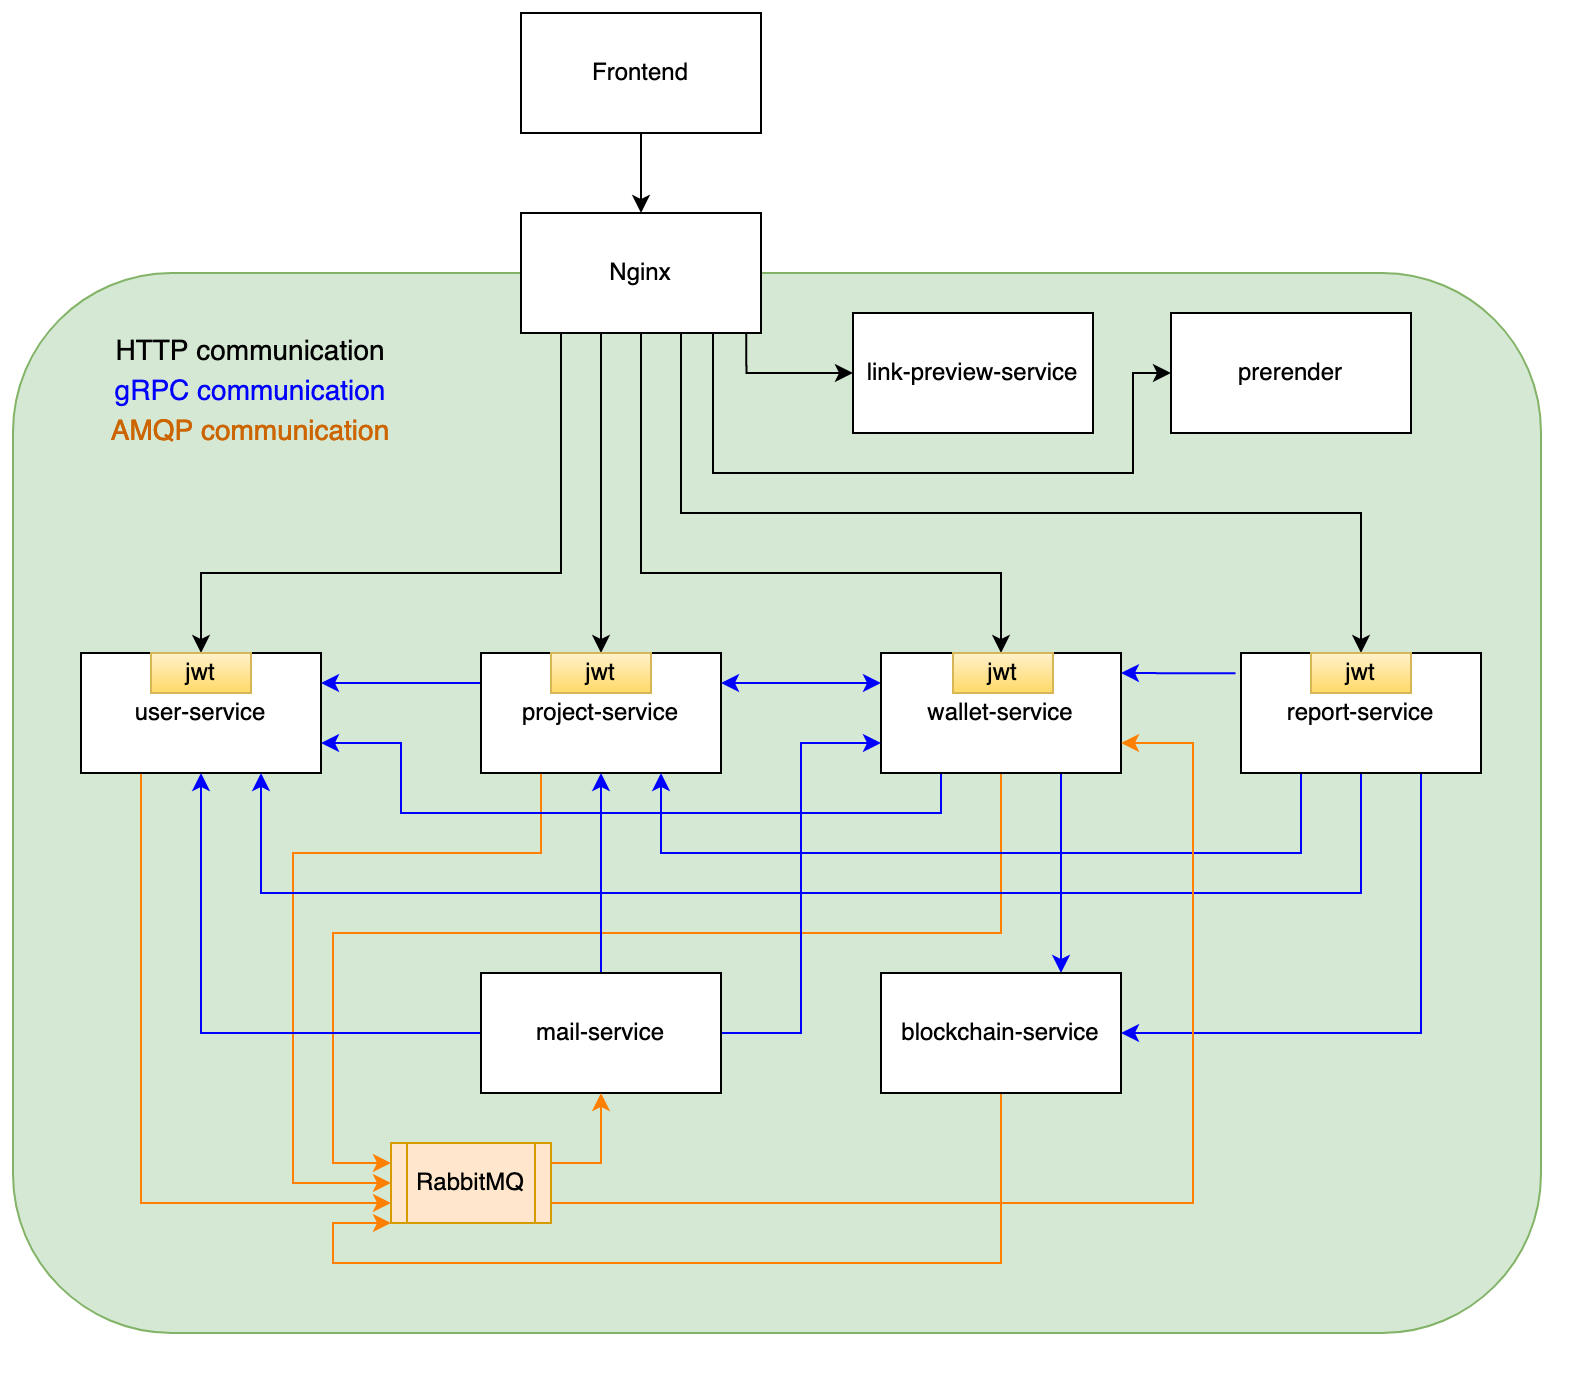

The diagram above was exported from draw.io. Its source (the exported page's mxGraphModel, read from the mxfile embedded in the PNG):
<mxGraphModel dx="534" dy="526" grid="1" gridSize="10" guides="1" tooltips="1" connect="1" arrows="1" fold="1" page="1" pageScale="1" pageWidth="827" pageHeight="1169" math="0" shadow="0">
  <root>
    <mxCell id="0" />
    <mxCell id="1" parent="0" />
    <mxCell id="2" value="" style="rounded=1;whiteSpace=wrap;html=1;fillColor=#d5e8d4;strokeColor=#82b366;" vertex="1" parent="1">
      <mxGeometry x="30" y="150" width="764" height="530" as="geometry" />
    </mxCell>
    <mxCell id="3" style="edgeStyle=orthogonalEdgeStyle;rounded=0;orthogonalLoop=1;jettySize=auto;html=1;exitX=0.25;exitY=1;exitDx=0;exitDy=0;entryX=0;entryY=0.75;entryDx=0;entryDy=0;fontColor=#CC6500;fillColor=#ffe6cc;strokeColor=#FF8000;" edge="1" source="4" target="44" parent="1">
      <mxGeometry relative="1" as="geometry" />
    </mxCell>
    <mxCell id="4" value="user-service" style="rounded=0;whiteSpace=wrap;html=1;" vertex="1" parent="1">
      <mxGeometry x="64" y="340" width="120" height="60" as="geometry" />
    </mxCell>
    <mxCell id="5" style="edgeStyle=orthogonalEdgeStyle;rounded=0;orthogonalLoop=1;jettySize=auto;html=1;exitX=0;exitY=0.25;exitDx=0;exitDy=0;strokeColor=#0000FF;entryX=1;entryY=0.25;entryDx=0;entryDy=0;" edge="1" source="7" target="4" parent="1">
      <mxGeometry relative="1" as="geometry" />
    </mxCell>
    <mxCell id="6" style="edgeStyle=orthogonalEdgeStyle;rounded=0;orthogonalLoop=1;jettySize=auto;html=1;exitX=0.25;exitY=1;exitDx=0;exitDy=0;entryX=0;entryY=0.5;entryDx=0;entryDy=0;strokeColor=#FF8000;fontColor=#CC6500;" edge="1" source="7" target="44" parent="1">
      <mxGeometry relative="1" as="geometry">
        <Array as="points">
          <mxPoint x="294" y="440" />
          <mxPoint x="170" y="440" />
          <mxPoint x="170" y="605" />
        </Array>
      </mxGeometry>
    </mxCell>
    <mxCell id="7" value="project-service" style="rounded=0;whiteSpace=wrap;html=1;" vertex="1" parent="1">
      <mxGeometry x="264" y="340" width="120" height="60" as="geometry" />
    </mxCell>
    <mxCell id="8" style="edgeStyle=orthogonalEdgeStyle;rounded=0;orthogonalLoop=1;jettySize=auto;html=1;exitX=0.75;exitY=1;exitDx=0;exitDy=0;entryX=0.75;entryY=0;entryDx=0;entryDy=0;fillColor=#0050ef;strokeColor=#0000FF;" edge="1" source="12" target="14" parent="1">
      <mxGeometry relative="1" as="geometry" />
    </mxCell>
    <mxCell id="9" style="edgeStyle=orthogonalEdgeStyle;rounded=0;orthogonalLoop=1;jettySize=auto;html=1;exitX=0;exitY=0.25;exitDx=0;exitDy=0;entryX=1;entryY=0.25;entryDx=0;entryDy=0;fillColor=#0050ef;strokeColor=#0000FF;startArrow=classic;startFill=1;" edge="1" source="12" target="7" parent="1">
      <mxGeometry relative="1" as="geometry" />
    </mxCell>
    <mxCell id="10" style="edgeStyle=orthogonalEdgeStyle;rounded=0;orthogonalLoop=1;jettySize=auto;html=1;exitX=0.5;exitY=1;exitDx=0;exitDy=0;entryX=0;entryY=0.25;entryDx=0;entryDy=0;fillColor=#1A1A1A;strokeColor=#FF8000;" edge="1" source="12" target="44" parent="1">
      <mxGeometry relative="1" as="geometry">
        <Array as="points">
          <mxPoint x="524" y="480" />
          <mxPoint x="190" y="480" />
          <mxPoint x="190" y="595" />
        </Array>
      </mxGeometry>
    </mxCell>
    <mxCell id="11" style="edgeStyle=orthogonalEdgeStyle;rounded=0;orthogonalLoop=1;jettySize=auto;html=1;exitX=0.25;exitY=1;exitDx=0;exitDy=0;entryX=1;entryY=0.75;entryDx=0;entryDy=0;strokeColor=#0000FF;fillColor=#1A1A1A;" edge="1" source="12" target="4" parent="1">
      <mxGeometry relative="1" as="geometry">
        <Array as="points">
          <mxPoint x="494" y="420" />
          <mxPoint x="224" y="420" />
          <mxPoint x="224" y="385" />
        </Array>
      </mxGeometry>
    </mxCell>
    <mxCell id="12" value="wallet-service" style="rounded=0;whiteSpace=wrap;html=1;" vertex="1" parent="1">
      <mxGeometry x="464" y="340" width="120" height="60" as="geometry" />
    </mxCell>
    <mxCell id="13" style="edgeStyle=orthogonalEdgeStyle;rounded=0;orthogonalLoop=1;jettySize=auto;html=1;exitX=0.5;exitY=1;exitDx=0;exitDy=0;entryX=0;entryY=1;entryDx=0;entryDy=0;strokeColor=#FF8000;fontColor=#CC6500;" edge="1" source="14" target="44" parent="1">
      <mxGeometry relative="1" as="geometry">
        <Array as="points">
          <mxPoint x="524" y="645" />
          <mxPoint x="190" y="645" />
          <mxPoint x="190" y="625" />
        </Array>
      </mxGeometry>
    </mxCell>
    <mxCell id="14" value="blockchain-service" style="rounded=0;whiteSpace=wrap;html=1;" vertex="1" parent="1">
      <mxGeometry x="464" y="500" width="120" height="60" as="geometry" />
    </mxCell>
    <mxCell id="15" style="edgeStyle=orthogonalEdgeStyle;rounded=0;orthogonalLoop=1;jettySize=auto;html=1;exitX=0;exitY=0.5;exitDx=0;exitDy=0;entryX=0.5;entryY=1;entryDx=0;entryDy=0;strokeColor=#0000FF;" edge="1" source="18" target="4" parent="1">
      <mxGeometry relative="1" as="geometry" />
    </mxCell>
    <mxCell id="16" style="edgeStyle=orthogonalEdgeStyle;rounded=0;orthogonalLoop=1;jettySize=auto;html=1;exitX=0.5;exitY=0;exitDx=0;exitDy=0;entryX=0.5;entryY=1;entryDx=0;entryDy=0;fontColor=#CC6500;strokeColor=#0000FF;" edge="1" source="18" target="7" parent="1">
      <mxGeometry relative="1" as="geometry" />
    </mxCell>
    <mxCell id="17" style="edgeStyle=orthogonalEdgeStyle;rounded=0;orthogonalLoop=1;jettySize=auto;html=1;exitX=1;exitY=0.5;exitDx=0;exitDy=0;entryX=0;entryY=0.75;entryDx=0;entryDy=0;strokeColor=#0000FF;fontColor=#CC6500;" edge="1" source="18" target="12" parent="1">
      <mxGeometry relative="1" as="geometry" />
    </mxCell>
    <mxCell id="18" value="mail-service" style="rounded=0;whiteSpace=wrap;html=1;" vertex="1" parent="1">
      <mxGeometry x="264" y="500" width="120" height="60" as="geometry" />
    </mxCell>
    <mxCell id="19" value="link-preview-service" style="rounded=0;whiteSpace=wrap;html=1;" vertex="1" parent="1">
      <mxGeometry x="450" y="170" width="120" height="60" as="geometry" />
    </mxCell>
    <mxCell id="20" style="edgeStyle=orthogonalEdgeStyle;rounded=0;orthogonalLoop=1;jettySize=auto;html=1;exitX=0.25;exitY=1;exitDx=0;exitDy=0;" edge="1" source="26" target="7" parent="1">
      <mxGeometry relative="1" as="geometry">
        <Array as="points">
          <mxPoint x="324" y="180" />
        </Array>
      </mxGeometry>
    </mxCell>
    <mxCell id="21" style="edgeStyle=orthogonalEdgeStyle;rounded=0;orthogonalLoop=1;jettySize=auto;html=1;exitX=0.133;exitY=1;exitDx=0;exitDy=0;entryX=0.5;entryY=0;entryDx=0;entryDy=0;exitPerimeter=0;" edge="1" source="26" target="4" parent="1">
      <mxGeometry relative="1" as="geometry">
        <Array as="points">
          <mxPoint x="304" y="180" />
          <mxPoint x="304" y="300" />
          <mxPoint x="124" y="300" />
        </Array>
      </mxGeometry>
    </mxCell>
    <mxCell id="22" style="edgeStyle=orthogonalEdgeStyle;rounded=0;orthogonalLoop=1;jettySize=auto;html=1;exitX=0.75;exitY=1;exitDx=0;exitDy=0;" edge="1" source="26" target="12" parent="1">
      <mxGeometry relative="1" as="geometry">
        <Array as="points">
          <mxPoint x="344" y="180" />
          <mxPoint x="344" y="300" />
          <mxPoint x="524" y="300" />
        </Array>
      </mxGeometry>
    </mxCell>
    <mxCell id="23" style="edgeStyle=orthogonalEdgeStyle;rounded=0;orthogonalLoop=1;jettySize=auto;html=1;exitX=0.75;exitY=1;exitDx=0;exitDy=0;entryX=0.5;entryY=0;entryDx=0;entryDy=0;fillColor=#1A1A1A;" edge="1" source="26" target="37" parent="1">
      <mxGeometry relative="1" as="geometry">
        <Array as="points">
          <mxPoint x="364" y="180" />
          <mxPoint x="364" y="270" />
          <mxPoint x="704" y="270" />
        </Array>
      </mxGeometry>
    </mxCell>
    <mxCell id="24" style="edgeStyle=orthogonalEdgeStyle;rounded=0;orthogonalLoop=1;jettySize=auto;html=1;exitX=0.939;exitY=1.001;exitDx=0;exitDy=0;entryX=0;entryY=0.5;entryDx=0;entryDy=0;exitPerimeter=0;" edge="1" source="26" target="19" parent="1">
      <mxGeometry relative="1" as="geometry">
        <Array as="points">
          <mxPoint x="397" y="200" />
        </Array>
      </mxGeometry>
    </mxCell>
    <mxCell id="25" style="edgeStyle=orthogonalEdgeStyle;rounded=0;orthogonalLoop=1;jettySize=auto;html=1;exitX=0.8;exitY=1.002;exitDx=0;exitDy=0;entryX=0;entryY=0.5;entryDx=0;entryDy=0;exitPerimeter=0;" edge="1" source="26" target="40" parent="1">
      <mxGeometry relative="1" as="geometry">
        <Array as="points">
          <mxPoint x="380" y="250" />
          <mxPoint x="590" y="250" />
          <mxPoint x="590" y="200" />
        </Array>
      </mxGeometry>
    </mxCell>
    <mxCell id="26" value="Nginx" style="rounded=0;whiteSpace=wrap;html=1;" vertex="1" parent="1">
      <mxGeometry x="284" y="120" width="120" height="60" as="geometry" />
    </mxCell>
    <mxCell id="27" value="gRPC communication" style="text;html=1;strokeColor=none;fillColor=none;align=center;verticalAlign=middle;whiteSpace=wrap;rounded=0;fontColor=#0000FF;fontSize=14;" vertex="1" parent="1">
      <mxGeometry x="74" y="200" width="150" height="20" as="geometry" />
    </mxCell>
    <mxCell id="28" value="&lt;font style=&quot;font-size: 14px;&quot;&gt;HTTP communication&lt;/font&gt;" style="text;html=1;strokeColor=none;fillColor=none;align=center;verticalAlign=middle;whiteSpace=wrap;rounded=0;fontColor=#000000;fontSize=14;" vertex="1" parent="1">
      <mxGeometry x="74" y="180" width="150" height="20" as="geometry" />
    </mxCell>
    <mxCell id="29" value="&lt;font color=&quot;#000000&quot;&gt;jwt&lt;/font&gt;" style="rounded=0;whiteSpace=wrap;html=1;fillColor=#fff2cc;strokeColor=#d6b656;gradientColor=#ffd966;" vertex="1" parent="1">
      <mxGeometry x="99" y="340" width="50" height="20" as="geometry" />
    </mxCell>
    <mxCell id="30" value="&lt;font color=&quot;#000000&quot;&gt;jwt&lt;/font&gt;" style="rounded=0;whiteSpace=wrap;html=1;fillColor=#fff2cc;strokeColor=#d6b656;gradientColor=#ffd966;" vertex="1" parent="1">
      <mxGeometry x="299" y="340" width="50" height="20" as="geometry" />
    </mxCell>
    <mxCell id="31" value="&lt;font color=&quot;#000000&quot;&gt;jwt&lt;/font&gt;" style="rounded=0;whiteSpace=wrap;html=1;fillColor=#fff2cc;strokeColor=#d6b656;gradientColor=#ffd966;" vertex="1" parent="1">
      <mxGeometry x="500" y="340" width="50" height="20" as="geometry" />
    </mxCell>
    <mxCell id="32" style="edgeStyle=orthogonalEdgeStyle;rounded=0;orthogonalLoop=1;jettySize=auto;html=1;exitX=-0.023;exitY=0.169;exitDx=0;exitDy=0;strokeColor=#0000FF;exitPerimeter=0;" edge="1" source="36" parent="1">
      <mxGeometry relative="1" as="geometry">
        <mxPoint x="584" y="350" as="targetPoint" />
        <Array as="points" />
      </mxGeometry>
    </mxCell>
    <mxCell id="33" style="edgeStyle=orthogonalEdgeStyle;rounded=0;orthogonalLoop=1;jettySize=auto;html=1;exitX=0.75;exitY=1;exitDx=0;exitDy=0;entryX=1;entryY=0.5;entryDx=0;entryDy=0;strokeColor=#0000FF;" edge="1" source="36" target="14" parent="1">
      <mxGeometry relative="1" as="geometry">
        <Array as="points">
          <mxPoint x="734" y="530" />
        </Array>
      </mxGeometry>
    </mxCell>
    <mxCell id="34" style="edgeStyle=orthogonalEdgeStyle;rounded=0;orthogonalLoop=1;jettySize=auto;html=1;exitX=0.25;exitY=1;exitDx=0;exitDy=0;entryX=0.75;entryY=1;entryDx=0;entryDy=0;fillColor=#1A1A1A;strokeColor=#0000FF;" edge="1" source="36" target="7" parent="1">
      <mxGeometry relative="1" as="geometry">
        <Array as="points">
          <mxPoint x="674" y="440" />
          <mxPoint x="354" y="440" />
        </Array>
      </mxGeometry>
    </mxCell>
    <mxCell id="35" style="edgeStyle=orthogonalEdgeStyle;rounded=0;orthogonalLoop=1;jettySize=auto;html=1;exitX=0.5;exitY=1;exitDx=0;exitDy=0;entryX=0.75;entryY=1;entryDx=0;entryDy=0;fillColor=#1A1A1A;strokeColor=#0000FF;" edge="1" source="36" target="4" parent="1">
      <mxGeometry relative="1" as="geometry">
        <Array as="points">
          <mxPoint x="704" y="460" />
          <mxPoint x="154" y="460" />
        </Array>
      </mxGeometry>
    </mxCell>
    <mxCell id="36" value="&lt;div&gt;report-service&lt;/div&gt;" style="rounded=0;whiteSpace=wrap;html=1;" vertex="1" parent="1">
      <mxGeometry x="644" y="340" width="120" height="60" as="geometry" />
    </mxCell>
    <mxCell id="37" value="&lt;font color=&quot;#000000&quot;&gt;jwt&lt;/font&gt;" style="rounded=0;whiteSpace=wrap;html=1;fillColor=#fff2cc;strokeColor=#d6b656;gradientColor=#ffd966;" vertex="1" parent="1">
      <mxGeometry x="679" y="340" width="50" height="20" as="geometry" />
    </mxCell>
    <mxCell id="38" style="edgeStyle=orthogonalEdgeStyle;rounded=0;orthogonalLoop=1;jettySize=auto;html=1;exitX=0.5;exitY=1;exitDx=0;exitDy=0;entryX=0.5;entryY=0;entryDx=0;entryDy=0;fillColor=#1A1A1A;" edge="1" source="39" target="26" parent="1">
      <mxGeometry relative="1" as="geometry" />
    </mxCell>
    <mxCell id="39" value="Frontend" style="rounded=0;whiteSpace=wrap;html=1;" vertex="1" parent="1">
      <mxGeometry x="284" y="20" width="120" height="60" as="geometry" />
    </mxCell>
    <mxCell id="40" value="prerender" style="rounded=0;whiteSpace=wrap;html=1;" vertex="1" parent="1">
      <mxGeometry x="609" y="170" width="120" height="60" as="geometry" />
    </mxCell>
    <mxCell id="41" style="edgeStyle=orthogonalEdgeStyle;rounded=0;orthogonalLoop=1;jettySize=auto;html=1;exitX=0.5;exitY=1;exitDx=0;exitDy=0;" edge="1" source="2" target="2" parent="1">
      <mxGeometry relative="1" as="geometry" />
    </mxCell>
    <mxCell id="42" style="edgeStyle=orthogonalEdgeStyle;rounded=0;orthogonalLoop=1;jettySize=auto;html=1;exitX=1;exitY=0.25;exitDx=0;exitDy=0;entryX=0.5;entryY=1;entryDx=0;entryDy=0;strokeColor=#FF8000;fontColor=#CC6500;" edge="1" source="44" target="18" parent="1">
      <mxGeometry relative="1" as="geometry" />
    </mxCell>
    <mxCell id="43" style="edgeStyle=orthogonalEdgeStyle;rounded=0;orthogonalLoop=1;jettySize=auto;html=1;exitX=1;exitY=0.75;exitDx=0;exitDy=0;entryX=1;entryY=0.75;entryDx=0;entryDy=0;strokeColor=#FF8000;" edge="1" source="44" target="12" parent="1">
      <mxGeometry relative="1" as="geometry">
        <Array as="points">
          <mxPoint x="620" y="615" />
          <mxPoint x="620" y="385" />
        </Array>
      </mxGeometry>
    </mxCell>
    <mxCell id="44" value="RabbitMQ" style="shape=process;whiteSpace=wrap;html=1;backgroundOutline=1;fillColor=#ffe6cc;strokeColor=#d79b00;" vertex="1" parent="1">
      <mxGeometry x="219" y="585" width="80" height="40" as="geometry" />
    </mxCell>
    <mxCell id="45" value="&lt;font&gt;AMQP &lt;/font&gt;communication" style="text;html=1;strokeColor=none;fillColor=none;align=center;verticalAlign=middle;whiteSpace=wrap;rounded=0;fontSize=14;fontColor=#CC6500;" vertex="1" parent="1">
      <mxGeometry x="74" y="220" width="150" height="20" as="geometry" />
    </mxCell>
  </root>
</mxGraphModel>